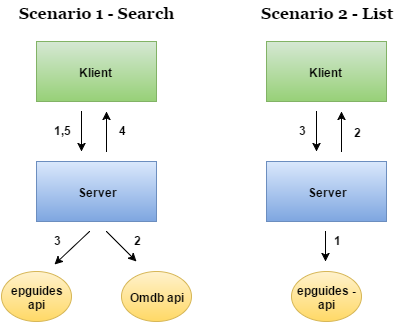

The diagram above was exported from draw.io. Its source (the exported page's mxGraphModel, read from the mxfile embedded in the PNG):
<mxGraphModel dx="1434" dy="780" grid="1" gridSize="10" guides="1" tooltips="1" connect="1" arrows="1" fold="1" page="1" pageScale="1" pageWidth="826" pageHeight="1169" background="#ffffff" math="0">
  <root>
    <mxCell id="0" />
    <mxCell id="1" parent="0" />
    <mxCell id="2" value="&lt;b&gt;Klient&amp;nbsp;&lt;/b&gt;" style="whiteSpace=wrap;html=1;plain-green" vertex="1" parent="1">
      <mxGeometry x="80" y="110" width="120" height="60" as="geometry" />
    </mxCell>
    <mxCell id="3" value="&lt;div&gt;&lt;br&gt;&lt;/div&gt;&lt;b&gt;Server&lt;/b&gt;&lt;div&gt;&lt;br&gt;&lt;/div&gt;" style="whiteSpace=wrap;html=1;plain-blue" vertex="1" parent="1">
      <mxGeometry x="80" y="230" width="120" height="60" as="geometry" />
    </mxCell>
    <mxCell id="4" value="&lt;div&gt;&lt;b&gt;&lt;br&gt;&lt;/b&gt;&lt;/div&gt;&lt;div&gt;&lt;b&gt;&lt;br&gt;&lt;/b&gt;&lt;/div&gt;&lt;b&gt;Omdb api&lt;/b&gt;&lt;div&gt;&lt;b&gt;&lt;br&gt;&lt;/b&gt;&lt;div&gt;&lt;br&gt;&lt;/div&gt;&lt;/div&gt;" style="ellipse;whiteSpace=wrap;html=1;plain-yellow" vertex="1" parent="1">
      <mxGeometry x="165" y="340" width="70" height="50" as="geometry" />
    </mxCell>
    <mxCell id="5" value="&lt;div&gt;&lt;b&gt;&lt;br&gt;&lt;/b&gt;&lt;/div&gt;&lt;div&gt;&lt;b&gt;epguides api&lt;/b&gt;&lt;/div&gt;&lt;div&gt;&lt;br&gt;&lt;/div&gt;" style="ellipse;whiteSpace=wrap;html=1;plain-yellow" vertex="1" parent="1">
      <mxGeometry x="45" y="340" width="70" height="50" as="geometry" />
    </mxCell>
    <mxCell id="6" value="&lt;font style=&quot;font-size: 16px&quot; face=&quot;Georgia&quot;&gt;&lt;b&gt;Scenario 1 - Search&lt;/b&gt;&lt;/font&gt;&lt;div&gt;&lt;br&gt;&lt;/div&gt;" style="text;html=1;strokeColor=none;fillColor=none;align=center;verticalAlign=middle;whiteSpace=wrap;overflow=hidden;" vertex="1" parent="1">
      <mxGeometry x="60" y="70" width="160" height="20" as="geometry" />
    </mxCell>
    <mxCell id="7" value="&lt;b&gt;Klient&amp;nbsp;&lt;/b&gt;" style="whiteSpace=wrap;html=1;plain-green" vertex="1" parent="1">
      <mxGeometry x="310" y="110" width="120" height="60" as="geometry" />
    </mxCell>
    <mxCell id="8" value="&lt;div&gt;&lt;br&gt;&lt;/div&gt;&lt;b&gt;Server&lt;/b&gt;&lt;div&gt;&lt;br&gt;&lt;/div&gt;" style="whiteSpace=wrap;html=1;plain-blue" vertex="1" parent="1">
      <mxGeometry x="310" y="230" width="120" height="60" as="geometry" />
    </mxCell>
    <mxCell id="9" value="&lt;div&gt;&lt;b&gt;&lt;br&gt;&lt;/b&gt;&lt;/div&gt;&lt;div&gt;&lt;b&gt;epguides - api&lt;/b&gt;&lt;/div&gt;&lt;div&gt;&lt;br&gt;&lt;/div&gt;" style="ellipse;whiteSpace=wrap;html=1;plain-yellow" vertex="1" parent="1">
      <mxGeometry x="335" y="340" width="70" height="50" as="geometry" />
    </mxCell>
    <mxCell id="10" value="&lt;b&gt;&lt;font style=&quot;font-size: 16px&quot; face=&quot;Georgia&quot;&gt;Scenario 2 - List&lt;/font&gt;&lt;/b&gt;&lt;div&gt;&lt;b&gt;&lt;font style=&quot;font-size: 16px&quot; face=&quot;Georgia&quot;&gt;&lt;br&gt;&lt;/font&gt;&lt;/b&gt;&lt;div&gt;&lt;div&gt;&lt;br&gt;&lt;/div&gt;&lt;/div&gt;&lt;/div&gt;" style="text;html=1;strokeColor=none;fillColor=none;align=center;verticalAlign=middle;whiteSpace=wrap;overflow=hidden;" vertex="1" parent="1">
      <mxGeometry x="290" y="70" width="160" height="20" as="geometry" />
    </mxCell>
    <mxCell id="11" value="" style="endArrow=classic;html=1;" edge="1" parent="1">
      <mxGeometry x="125" y="180" width="50" height="50" as="geometry">
        <mxPoint x="125" y="180" as="sourcePoint" />
        <mxPoint x="125" y="220" as="targetPoint" />
      </mxGeometry>
    </mxCell>
    <mxCell id="12" value="" style="endArrow=classic;html=1;" edge="1" parent="1">
      <mxGeometry x="150" y="180" width="50" height="50" as="geometry">
        <mxPoint x="150" y="220" as="sourcePoint" />
        <mxPoint x="150" y="180" as="targetPoint" />
      </mxGeometry>
    </mxCell>
    <mxCell id="13" value="&lt;b&gt;1,5&lt;/b&gt;&lt;div&gt;&lt;b&gt;&lt;br&gt;&lt;/b&gt;&lt;div&gt;&lt;br&gt;&lt;/div&gt;&lt;/div&gt;" style="text;html=1;strokeColor=none;fillColor=none;align=center;verticalAlign=middle;whiteSpace=wrap;overflow=hidden;" vertex="1" parent="1">
      <mxGeometry x="85" y="190" width="40" height="20" as="geometry" />
    </mxCell>
    <mxCell id="14" value="&lt;b&gt;4&lt;/b&gt;&lt;div&gt;&lt;br&gt;&lt;/div&gt;" style="text;html=1;strokeColor=none;fillColor=none;align=center;verticalAlign=middle;whiteSpace=wrap;overflow=hidden;" vertex="1" parent="1">
      <mxGeometry x="145" y="190" width="40" height="20" as="geometry" />
    </mxCell>
    <mxCell id="15" value="&lt;b&gt;3&lt;/b&gt;&lt;div&gt;&lt;br&gt;&lt;/div&gt;" style="text;html=1;strokeColor=none;fillColor=none;align=center;verticalAlign=middle;whiteSpace=wrap;overflow=hidden;" vertex="1" parent="1">
      <mxGeometry x="80" y="300" width="40" height="20" as="geometry" />
    </mxCell>
    <mxCell id="16" value="&lt;b&gt;2&lt;/b&gt;&lt;div&gt;&lt;br&gt;&lt;/div&gt;" style="text;html=1;strokeColor=none;fillColor=none;align=center;verticalAlign=middle;whiteSpace=wrap;overflow=hidden;" vertex="1" parent="1">
      <mxGeometry x="160" y="300" width="40" height="20" as="geometry" />
    </mxCell>
    <mxCell id="17" value="" style="endArrow=classic;html=1;" edge="1" parent="1">
      <mxGeometry x="98" y="300" width="50" height="50" as="geometry">
        <mxPoint x="133" y="300" as="sourcePoint" />
        <mxPoint x="98" y="333" as="targetPoint" />
      </mxGeometry>
    </mxCell>
    <mxCell id="18" value="" style="endArrow=classic;html=1;" edge="1" parent="1">
      <mxGeometry x="95" y="315" width="50" height="50" as="geometry">
        <mxPoint x="150" y="300" as="sourcePoint" />
        <mxPoint x="180" y="330" as="targetPoint" />
      </mxGeometry>
    </mxCell>
    <mxCell id="19" value="" style="endArrow=classic;html=1;" edge="1" parent="1">
      <mxGeometry x="360" y="180" width="50" height="50" as="geometry">
        <mxPoint x="360" y="180" as="sourcePoint" />
        <mxPoint x="360" y="220" as="targetPoint" />
      </mxGeometry>
    </mxCell>
    <mxCell id="20" value="" style="endArrow=classic;html=1;" edge="1" parent="1">
      <mxGeometry x="385" y="180" width="50" height="50" as="geometry">
        <mxPoint x="385" y="220" as="sourcePoint" />
        <mxPoint x="385" y="180" as="targetPoint" />
      </mxGeometry>
    </mxCell>
    <mxCell id="21" value="&lt;b&gt;1&lt;/b&gt;&lt;div&gt;&lt;b&gt;&lt;br&gt;&lt;/b&gt;&lt;div&gt;&lt;b&gt;&lt;br&gt;&lt;/b&gt;&lt;div&gt;&lt;br&gt;&lt;/div&gt;&lt;/div&gt;&lt;/div&gt;" style="text;html=1;strokeColor=none;fillColor=none;align=center;verticalAlign=middle;whiteSpace=wrap;overflow=hidden;" vertex="1" parent="1">
      <mxGeometry x="360" y="300" width="40" height="20" as="geometry" />
    </mxCell>
    <mxCell id="22" value="&lt;div&gt;&lt;b&gt;2&lt;/b&gt;&lt;/div&gt;" style="text;html=1;strokeColor=none;fillColor=none;align=center;verticalAlign=middle;whiteSpace=wrap;overflow=hidden;" vertex="1" parent="1">
      <mxGeometry x="380" y="190" width="40" height="20" as="geometry" />
    </mxCell>
    <mxCell id="23" value="" style="endArrow=classic;html=1;" edge="1" parent="1">
      <mxGeometry x="369" y="300" width="50" height="50" as="geometry">
        <mxPoint x="369" y="300" as="sourcePoint" />
        <mxPoint x="369" y="330" as="targetPoint" />
      </mxGeometry>
    </mxCell>
    <mxCell id="24" value="&lt;div&gt;&lt;b&gt;3&lt;/b&gt;&lt;/div&gt;&lt;div&gt;&lt;br&gt;&lt;/div&gt;" style="text;html=1;strokeColor=none;fillColor=none;align=center;verticalAlign=middle;whiteSpace=wrap;overflow=hidden;" vertex="1" parent="1">
      <mxGeometry x="325" y="190" width="40" height="20" as="geometry" />
    </mxCell>
  </root>
</mxGraphModel>